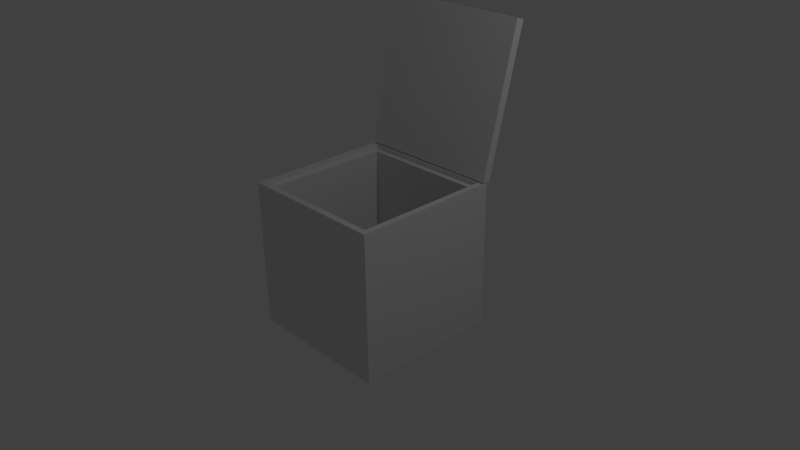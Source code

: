 # Source: caja.blend  (saved by Blender 2.77.0; exported with 4.5.12 LTS)
import bpy
from mathutils import Matrix  # noqa: F401  (used for matrix-valued properties, if any)

bpy.ops.wm.read_factory_settings(use_empty=True)
scene = bpy.context.scene
scene.name = 'Scene'

# ---- collections
col_collection_1 = bpy.data.collections.new('Collection 1'); scene.collection.children.link(col_collection_1)

# ---- world
world_world = bpy.data.worlds.new('World'); scene.world = world_world
world_world.color = (0.05088, 0.05088, 0.05088)
world_world.use_sun_shadow = False
world_world.sun_shadow_jitter_overblur = 0.0
world_world.cycles.sampling_method = 'MANUAL'

# ---- cameras
cam_camera = bpy.data.cameras.new('Camera')
cam_camera.clip_end = 100.0
cam_camera.lens = 35.0
cam_camera.sensor_width = 32.0
cam_camera.sensor_height = 18.0
cam_camera.ortho_scale = 7.314
cam_camera.dof.focus_distance = 0.0
cam_camera.dof.aperture_fstop = 128.0

# ---- lights
light_lamp = bpy.data.lights.new('Lamp', 'POINT')
light_lamp.transmission_factor = 0.0
light_lamp.cutoff_distance = 30.0
light_lamp.energy = 100.0
light_lamp.shadow_buffer_clip_start = 1.001
light_lamp.shadow_soft_size = 0.1
light_lamp.shadow_maximum_resolution = 0.006
light_lamp.use_absolute_resolution = True

# ---- meshes
me_cube_001 = bpy.data.meshes.new('Cube.001')
me_cube_001.from_pydata([(-1.0, -1.0, -1.0), (-1.0, -1.0, 1.0), (-1.0, 1.0, -1.0), (-1.0, 1.0, 1.0), (1.0, -1.0, -1.0), (1.0, -1.0, 1.0), (1.0, 1.0, -1.0), (1.0, 1.0, 1.0), (-0.9165, -0.9165, 1.0), (-0.9165, 0.9165, 1.0), (0.9165, 0.9165, 1.0), (0.9165, -0.9165, 1.0), (-0.9165, -0.9165, -0.7091), (-0.9165, 0.9165, -0.7091), (0.9165, 0.9165, -0.7091), (0.9165, -0.9165, -0.7091), (1.048, 1.315, 3.018), (1.048, 1.315, 1.018), (1.048, 1.181, 3.018), (1.048, 1.181, 1.018), (-0.9524, 1.315, 3.018), (-0.9524, 1.315, 1.018), (-0.9524, 1.181, 3.018), (-0.9524, 1.181, 1.018)], [], [(1, 3, 2, 0), (3, 7, 6, 2), (7, 5, 4, 6), (5, 1, 0, 4), (0, 2, 6, 4), (3, 1, 8, 9), (11, 10, 14, 15), (1, 5, 11, 8), (7, 3, 9, 10), (5, 7, 10, 11), (15, 14, 13, 12), (9, 8, 12, 13), (8, 11, 15, 12), (10, 9, 13, 14)])
me_cube_001.use_remesh_preserve_volume = False
me_cube_001.use_remesh_preserve_attributes = False
me_cube_001.use_mirror_vertex_groups = False
me_cube_001.update()
me_cube_002 = bpy.data.meshes.new('Cube.002')
me_cube_002.from_pydata([(-1.0, -0.05713, -1.0), (-1.0, -0.05713, 1.0), (-1.0, 0.05713, -1.0), (-1.0, 0.05713, 1.0), (1.0, -0.05713, -1.0), (1.0, -0.05713, 1.0), (1.0, 0.05713, -1.0), (1.0, 0.05713, 1.0)], [], [(1, 3, 2, 0), (3, 7, 6, 2), (7, 5, 4, 6), (5, 1, 0, 4), (0, 2, 6, 4), (5, 7, 3, 1)])
me_cube_002.use_remesh_preserve_volume = False
me_cube_002.use_remesh_preserve_attributes = False
me_cube_002.use_mirror_vertex_groups = False
me_cube_002.update()

# ---- objects
ob_cube_002 = bpy.data.objects.new('Cube.002', me_cube_001)
ob_cube_001 = bpy.data.objects.new('Cube.001', me_cube_002)
ob_cube = bpy.data.objects.new('Cube', me_cube_001)
ob_lamp = bpy.data.objects.new('Lamp', light_lamp)
ob_camera = bpy.data.objects.new('Camera', cam_camera)

# ---- transforms, parenting, visibility, modifiers, constraints
ob_cube_002.location = (0.0, 0.0, 0.009913)
ob_cube_002.scale = (0.9283, 0.9283, 0.9283)
ob_cube_002.lineart.crease_threshold = 0.0
ob_cube_001.location = (0.0, 1.244, 1.972)
ob_cube_001.rotation_euler = (-0.2563, -0.0, 0.0)
ob_cube_001.lineart.crease_threshold = 0.0
ob_cube.location = (0.0, 0.0, 0.0)
ob_cube.lineart.crease_threshold = 0.0
ob_lamp.location = (4.076, 1.005, 5.904)
ob_lamp.rotation_euler = (0.6503, 0.05522, 1.866)
ob_lamp.lock_rotations_4d = False
ob_lamp.empty_display_type = 'ARROWS'
ob_lamp.color = (0.0, 0.0, 0.0, 0.0)
ob_lamp.lineart.crease_threshold = 0.0
ob_camera.location = (7.481, -6.508, 5.344)
ob_camera.rotation_euler = (1.109, 0.01082, 0.8149)
ob_camera.lock_rotations_4d = False
ob_camera.empty_display_type = 'ARROWS'
ob_camera.color = (0.0, 0.0, 0.0, 0.0)
ob_camera.display_type = 'WIRE'
ob_camera.lineart.crease_threshold = 0.0

# ---- collection membership
col_collection_1.objects.link(ob_cube_002)
col_collection_1.objects.link(ob_cube_001)
col_collection_1.objects.link(ob_cube)
col_collection_1.objects.link(ob_lamp)
col_collection_1.objects.link(ob_camera)

# ---- scene / render settings (as saved in the file)
scene.camera = ob_camera
scene.frame_start = 1; scene.frame_end = 250; scene.frame_set(1)
scene.render.engine = 'BLENDER_EEVEE_NEXT'
scene.render.resolution_percentage = 50
scene.render.dither_intensity = 0.0
scene.cycles.use_denoising = False
scene.cycles.samples = 128
scene.cycles.sampling_pattern = 'TABULATED_SOBOL'
scene.cycles.light_sampling_threshold = 0.0
scene.cycles.use_adaptive_sampling = False
scene.cycles.use_light_tree = False
scene.cycles.blur_glossy = 0.0
scene.cycles.sample_clamp_indirect = 0.0
scene.view_settings.view_transform = 'Standard'
bpy.context.view_layer.update()
